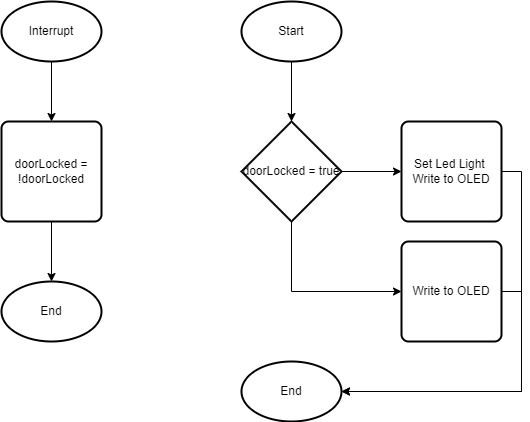

The diagram above was exported from draw.io. Its source (the exported page's mxGraphModel, read from the mxfile embedded in the PNG):
<mxGraphModel dx="1422" dy="737" grid="1" gridSize="10" guides="1" tooltips="1" connect="1" arrows="1" fold="1" page="1" pageScale="1" pageWidth="827" pageHeight="1169" math="0" shadow="0">
  <root>
    <mxCell id="WIyWlLk6GJQsqaUBKTNV-0" />
    <mxCell id="WIyWlLk6GJQsqaUBKTNV-1" parent="WIyWlLk6GJQsqaUBKTNV-0" />
    <mxCell id="R6vyEIhijaGiwqxTplUw-7" style="edgeStyle=orthogonalEdgeStyle;rounded=0;orthogonalLoop=1;jettySize=auto;html=1;" edge="1" parent="WIyWlLk6GJQsqaUBKTNV-1" source="R6vyEIhijaGiwqxTplUw-0" target="R6vyEIhijaGiwqxTplUw-2">
      <mxGeometry relative="1" as="geometry" />
    </mxCell>
    <mxCell id="R6vyEIhijaGiwqxTplUw-0" value="Start" style="strokeWidth=2;html=1;shape=mxgraph.flowchart.start_1;whiteSpace=wrap;" vertex="1" parent="WIyWlLk6GJQsqaUBKTNV-1">
      <mxGeometry x="280" y="40" width="100" height="60" as="geometry" />
    </mxCell>
    <mxCell id="R6vyEIhijaGiwqxTplUw-4" style="edgeStyle=orthogonalEdgeStyle;rounded=0;orthogonalLoop=1;jettySize=auto;html=1;" edge="1" parent="WIyWlLk6GJQsqaUBKTNV-1" source="R6vyEIhijaGiwqxTplUw-1" target="R6vyEIhijaGiwqxTplUw-3">
      <mxGeometry relative="1" as="geometry" />
    </mxCell>
    <mxCell id="R6vyEIhijaGiwqxTplUw-1" value="Interrupt" style="strokeWidth=2;html=1;shape=mxgraph.flowchart.start_1;whiteSpace=wrap;" vertex="1" parent="WIyWlLk6GJQsqaUBKTNV-1">
      <mxGeometry x="40" y="40" width="100" height="60" as="geometry" />
    </mxCell>
    <mxCell id="R6vyEIhijaGiwqxTplUw-9" style="edgeStyle=orthogonalEdgeStyle;rounded=0;orthogonalLoop=1;jettySize=auto;html=1;" edge="1" parent="WIyWlLk6GJQsqaUBKTNV-1" source="R6vyEIhijaGiwqxTplUw-2" target="R6vyEIhijaGiwqxTplUw-8">
      <mxGeometry relative="1" as="geometry" />
    </mxCell>
    <mxCell id="R6vyEIhijaGiwqxTplUw-11" style="edgeStyle=orthogonalEdgeStyle;rounded=0;orthogonalLoop=1;jettySize=auto;html=1;" edge="1" parent="WIyWlLk6GJQsqaUBKTNV-1" source="R6vyEIhijaGiwqxTplUw-2" target="R6vyEIhijaGiwqxTplUw-10">
      <mxGeometry relative="1" as="geometry">
        <Array as="points">
          <mxPoint x="330" y="330" />
        </Array>
      </mxGeometry>
    </mxCell>
    <mxCell id="R6vyEIhijaGiwqxTplUw-2" value="doorLocked = true" style="strokeWidth=2;html=1;shape=mxgraph.flowchart.decision;whiteSpace=wrap;" vertex="1" parent="WIyWlLk6GJQsqaUBKTNV-1">
      <mxGeometry x="280" y="160" width="100" height="100" as="geometry" />
    </mxCell>
    <mxCell id="R6vyEIhijaGiwqxTplUw-6" style="edgeStyle=orthogonalEdgeStyle;rounded=0;orthogonalLoop=1;jettySize=auto;html=1;" edge="1" parent="WIyWlLk6GJQsqaUBKTNV-1" source="R6vyEIhijaGiwqxTplUw-3" target="R6vyEIhijaGiwqxTplUw-5">
      <mxGeometry relative="1" as="geometry" />
    </mxCell>
    <mxCell id="R6vyEIhijaGiwqxTplUw-3" value="doorLocked = !doorLocked" style="rounded=1;whiteSpace=wrap;html=1;absoluteArcSize=1;arcSize=14;strokeWidth=2;" vertex="1" parent="WIyWlLk6GJQsqaUBKTNV-1">
      <mxGeometry x="40" y="160" width="100" height="100" as="geometry" />
    </mxCell>
    <mxCell id="R6vyEIhijaGiwqxTplUw-5" value="End" style="strokeWidth=2;html=1;shape=mxgraph.flowchart.start_1;whiteSpace=wrap;" vertex="1" parent="WIyWlLk6GJQsqaUBKTNV-1">
      <mxGeometry x="40" y="320" width="100" height="60" as="geometry" />
    </mxCell>
    <mxCell id="R6vyEIhijaGiwqxTplUw-13" style="edgeStyle=orthogonalEdgeStyle;rounded=0;orthogonalLoop=1;jettySize=auto;html=1;" edge="1" parent="WIyWlLk6GJQsqaUBKTNV-1" source="R6vyEIhijaGiwqxTplUw-8" target="R6vyEIhijaGiwqxTplUw-12">
      <mxGeometry relative="1" as="geometry">
        <Array as="points">
          <mxPoint x="560" y="210" />
          <mxPoint x="560" y="430" />
        </Array>
      </mxGeometry>
    </mxCell>
    <mxCell id="R6vyEIhijaGiwqxTplUw-8" value="Set Led Light&amp;nbsp;&lt;br&gt;Write to OLED" style="rounded=1;whiteSpace=wrap;html=1;absoluteArcSize=1;arcSize=14;strokeWidth=2;" vertex="1" parent="WIyWlLk6GJQsqaUBKTNV-1">
      <mxGeometry x="440" y="160" width="100" height="100" as="geometry" />
    </mxCell>
    <mxCell id="R6vyEIhijaGiwqxTplUw-14" style="edgeStyle=orthogonalEdgeStyle;rounded=0;orthogonalLoop=1;jettySize=auto;html=1;" edge="1" parent="WIyWlLk6GJQsqaUBKTNV-1" source="R6vyEIhijaGiwqxTplUw-10" target="R6vyEIhijaGiwqxTplUw-12">
      <mxGeometry relative="1" as="geometry">
        <Array as="points">
          <mxPoint x="560" y="330" />
          <mxPoint x="560" y="430" />
        </Array>
      </mxGeometry>
    </mxCell>
    <mxCell id="R6vyEIhijaGiwqxTplUw-10" value="Write to OLED" style="rounded=1;whiteSpace=wrap;html=1;absoluteArcSize=1;arcSize=14;strokeWidth=2;" vertex="1" parent="WIyWlLk6GJQsqaUBKTNV-1">
      <mxGeometry x="440" y="280" width="100" height="100" as="geometry" />
    </mxCell>
    <mxCell id="R6vyEIhijaGiwqxTplUw-12" value="End" style="strokeWidth=2;html=1;shape=mxgraph.flowchart.start_1;whiteSpace=wrap;" vertex="1" parent="WIyWlLk6GJQsqaUBKTNV-1">
      <mxGeometry x="280" y="400" width="100" height="60" as="geometry" />
    </mxCell>
  </root>
</mxGraphModel>